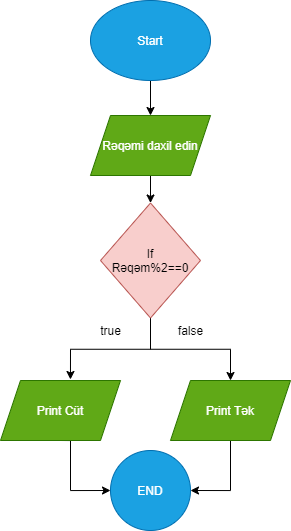

The diagram above was exported from draw.io. Its source (the exported page's mxGraphModel, read from the mxfile embedded in the PNG):
<mxGraphModel dx="1848" dy="541" grid="1" gridSize="10" guides="1" tooltips="1" connect="1" arrows="1" fold="1" page="1" pageScale="1" pageWidth="827" pageHeight="1169" math="0" shadow="0">
  <root>
    <mxCell id="0" />
    <mxCell id="1" parent="0" />
    <mxCell id="obuWnEclW1C3216ss_XN-3" value="" style="edgeStyle=orthogonalEdgeStyle;rounded=0;orthogonalLoop=1;jettySize=auto;html=1;" edge="1" parent="1" source="obuWnEclW1C3216ss_XN-4" target="obuWnEclW1C3216ss_XN-6">
      <mxGeometry relative="1" as="geometry" />
    </mxCell>
    <mxCell id="obuWnEclW1C3216ss_XN-4" value="Start" style="ellipse;whiteSpace=wrap;html=1;fillColor=#1ba1e2;strokeColor=#006EAF;fontColor=#ffffff;" vertex="1" parent="1">
      <mxGeometry x="-530" y="540" width="120" height="80" as="geometry" />
    </mxCell>
    <mxCell id="obuWnEclW1C3216ss_XN-5" value="" style="edgeStyle=orthogonalEdgeStyle;rounded=0;orthogonalLoop=1;jettySize=auto;html=1;" edge="1" parent="1" source="obuWnEclW1C3216ss_XN-6" target="obuWnEclW1C3216ss_XN-9">
      <mxGeometry relative="1" as="geometry" />
    </mxCell>
    <mxCell id="obuWnEclW1C3216ss_XN-6" value="Rəqəmi daxil edin" style="shape=parallelogram;perimeter=parallelogramPerimeter;whiteSpace=wrap;html=1;fixedSize=1;fillColor=#60a917;strokeColor=#2D7600;fontColor=#ffffff;" vertex="1" parent="1">
      <mxGeometry x="-530" y="655" width="120" height="60" as="geometry" />
    </mxCell>
    <mxCell id="obuWnEclW1C3216ss_XN-7" value="" style="edgeStyle=orthogonalEdgeStyle;rounded=0;orthogonalLoop=1;jettySize=auto;html=1;" edge="1" parent="1" source="obuWnEclW1C3216ss_XN-9" target="obuWnEclW1C3216ss_XN-11">
      <mxGeometry relative="1" as="geometry" />
    </mxCell>
    <mxCell id="obuWnEclW1C3216ss_XN-8" style="edgeStyle=orthogonalEdgeStyle;rounded=0;orthogonalLoop=1;jettySize=auto;html=1;exitX=0.5;exitY=1;exitDx=0;exitDy=0;entryX=0.583;entryY=-0.017;entryDx=0;entryDy=0;entryPerimeter=0;" edge="1" parent="1" source="obuWnEclW1C3216ss_XN-9" target="obuWnEclW1C3216ss_XN-13">
      <mxGeometry relative="1" as="geometry" />
    </mxCell>
    <mxCell id="obuWnEclW1C3216ss_XN-9" value="If&lt;br&gt;Rəqəm%2==0" style="rhombus;whiteSpace=wrap;html=1;fillColor=#f8cecc;strokeColor=#b85450;" vertex="1" parent="1">
      <mxGeometry x="-520" y="742.5" width="100" height="115" as="geometry" />
    </mxCell>
    <mxCell id="obuWnEclW1C3216ss_XN-10" style="edgeStyle=orthogonalEdgeStyle;rounded=0;orthogonalLoop=1;jettySize=auto;html=1;exitX=0.5;exitY=1;exitDx=0;exitDy=0;entryX=1;entryY=0.5;entryDx=0;entryDy=0;" edge="1" parent="1" source="obuWnEclW1C3216ss_XN-11" target="obuWnEclW1C3216ss_XN-14">
      <mxGeometry relative="1" as="geometry">
        <mxPoint x="-390" y="1040" as="targetPoint" />
      </mxGeometry>
    </mxCell>
    <mxCell id="obuWnEclW1C3216ss_XN-11" value="Print Tək" style="shape=parallelogram;perimeter=parallelogramPerimeter;whiteSpace=wrap;html=1;fixedSize=1;fillColor=#60a917;strokeColor=#2D7600;fontColor=#ffffff;" vertex="1" parent="1">
      <mxGeometry x="-450" y="920" width="120" height="60" as="geometry" />
    </mxCell>
    <mxCell id="obuWnEclW1C3216ss_XN-12" style="edgeStyle=orthogonalEdgeStyle;rounded=0;orthogonalLoop=1;jettySize=auto;html=1;exitX=0.5;exitY=1;exitDx=0;exitDy=0;entryX=0;entryY=0.5;entryDx=0;entryDy=0;" edge="1" parent="1" source="obuWnEclW1C3216ss_XN-13" target="obuWnEclW1C3216ss_XN-14">
      <mxGeometry relative="1" as="geometry">
        <mxPoint x="-560" y="1040" as="targetPoint" />
        <Array as="points">
          <mxPoint x="-550" y="980" />
          <mxPoint x="-550" y="1030" />
        </Array>
      </mxGeometry>
    </mxCell>
    <mxCell id="obuWnEclW1C3216ss_XN-13" value="Print Cüt" style="shape=parallelogram;perimeter=parallelogramPerimeter;whiteSpace=wrap;html=1;fixedSize=1;fillColor=#60a917;strokeColor=#2D7600;fontColor=#ffffff;" vertex="1" parent="1">
      <mxGeometry x="-620" y="920" width="120" height="60" as="geometry" />
    </mxCell>
    <mxCell id="obuWnEclW1C3216ss_XN-14" value="END" style="ellipse;whiteSpace=wrap;html=1;aspect=fixed;fillColor=#1ba1e2;fontColor=#ffffff;strokeColor=#006EAF;" vertex="1" parent="1">
      <mxGeometry x="-510" y="990" width="80" height="80" as="geometry" />
    </mxCell>
    <mxCell id="obuWnEclW1C3216ss_XN-15" value="false" style="text;html=1;align=center;verticalAlign=middle;resizable=0;points=[];autosize=1;strokeColor=none;fillColor=none;" vertex="1" parent="1">
      <mxGeometry x="-450" y="860" width="40" height="20" as="geometry" />
    </mxCell>
    <mxCell id="obuWnEclW1C3216ss_XN-16" value="true" style="text;html=1;align=center;verticalAlign=middle;resizable=0;points=[];autosize=1;strokeColor=none;fillColor=none;fontColor=#000000;" vertex="1" parent="1">
      <mxGeometry x="-530" y="860" width="40" height="20" as="geometry" />
    </mxCell>
  </root>
</mxGraphModel>